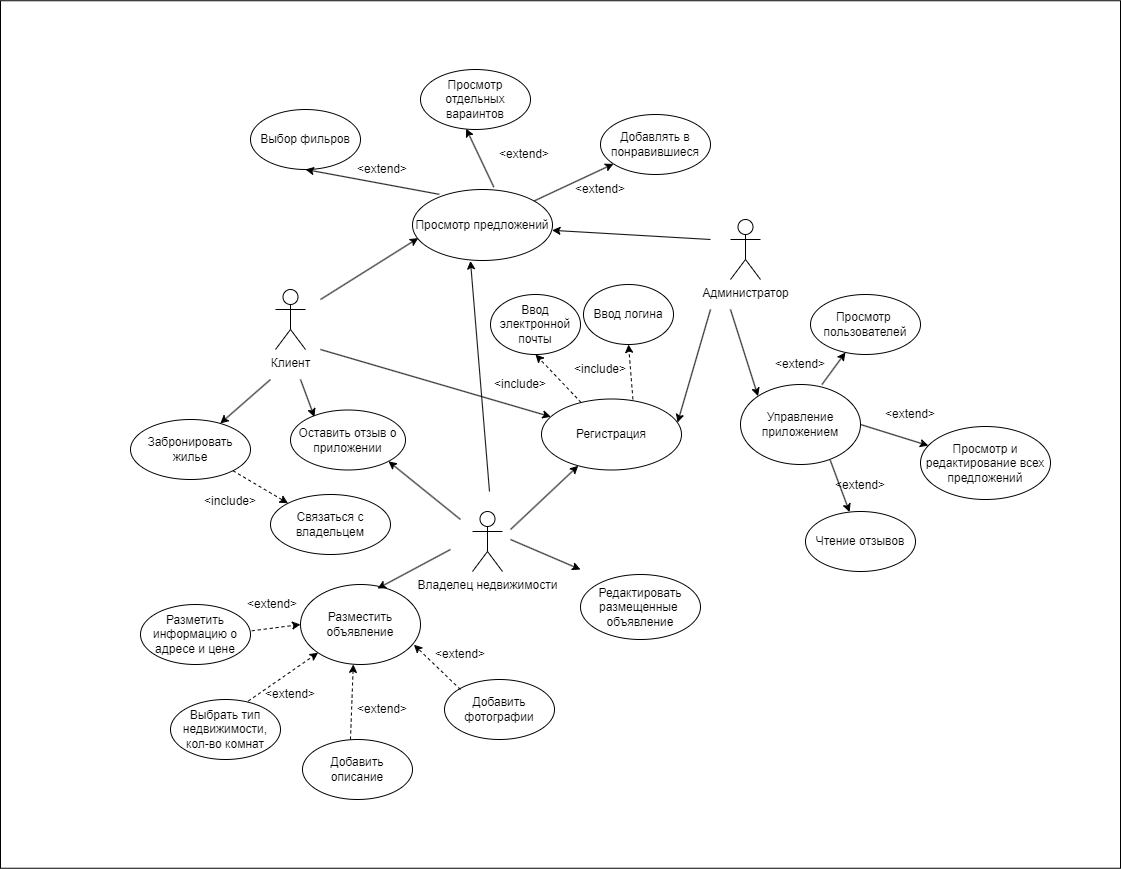

The diagram above was exported from draw.io. Its source (the exported page's mxGraphModel, read from the mxfile embedded in the PNG):
<mxGraphModel dx="2139" dy="1069" grid="1" gridSize="10" guides="1" tooltips="1" connect="1" arrows="1" fold="1" page="1" pageScale="1" pageWidth="1169" pageHeight="1654" math="0" shadow="0">
  <root>
    <mxCell id="0" />
    <mxCell id="1" parent="0" />
    <mxCell id="G-Xcb8-_PhSPAG99c-uL-48" value="" style="rounded=0;whiteSpace=wrap;html=1;" vertex="1" parent="1">
      <mxGeometry x="60" y="861.25" width="1120" height="867.5" as="geometry" />
    </mxCell>
    <mxCell id="AF2qDbJvQdanWRBx26S7-1" value="Клиент" style="shape=umlActor;verticalLabelPosition=bottom;verticalAlign=top;html=1;outlineConnect=0;" parent="1" vertex="1">
      <mxGeometry x="335" y="1150" width="30" height="60" as="geometry" />
    </mxCell>
    <mxCell id="AF2qDbJvQdanWRBx26S7-2" value="Владелец недвижимости" style="shape=umlActor;verticalLabelPosition=bottom;verticalAlign=top;html=1;outlineConnect=0;" parent="1" vertex="1">
      <mxGeometry x="532" y="1372" width="30" height="60" as="geometry" />
    </mxCell>
    <mxCell id="AF2qDbJvQdanWRBx26S7-3" value="Администратор" style="shape=umlActor;verticalLabelPosition=bottom;verticalAlign=top;html=1;outlineConnect=0;" parent="1" vertex="1">
      <mxGeometry x="790" y="1080" width="30" height="60" as="geometry" />
    </mxCell>
    <mxCell id="AF2qDbJvQdanWRBx26S7-6" value="" style="endArrow=classic;html=1;rounded=0;" parent="1" edge="1" target="AF2qDbJvQdanWRBx26S7-7">
      <mxGeometry width="50" height="50" relative="1" as="geometry">
        <mxPoint x="330" y="1240" as="sourcePoint" />
        <mxPoint x="300" y="1270" as="targetPoint" />
      </mxGeometry>
    </mxCell>
    <mxCell id="AF2qDbJvQdanWRBx26S7-7" value="Забронировать жилье" style="ellipse;whiteSpace=wrap;html=1;" parent="1" vertex="1">
      <mxGeometry x="190" y="1280" width="120" height="60" as="geometry" />
    </mxCell>
    <mxCell id="AF2qDbJvQdanWRBx26S7-8" value="Оставить отзыв о приложении" style="ellipse;whiteSpace=wrap;html=1;" parent="1" vertex="1">
      <mxGeometry x="350" y="1270.5" width="115" height="60" as="geometry" />
    </mxCell>
    <mxCell id="AF2qDbJvQdanWRBx26S7-9" value="Разместить объявление" style="ellipse;whiteSpace=wrap;html=1;" parent="1" vertex="1">
      <mxGeometry x="360" y="1445" width="120" height="80" as="geometry" />
    </mxCell>
    <mxCell id="AF2qDbJvQdanWRBx26S7-10" value="Управление приложением" style="ellipse;whiteSpace=wrap;html=1;" parent="1" vertex="1">
      <mxGeometry x="800" y="1245" width="120" height="80" as="geometry" />
    </mxCell>
    <mxCell id="AF2qDbJvQdanWRBx26S7-11" value="Добавить фотографии" style="ellipse;whiteSpace=wrap;html=1;" parent="1" vertex="1">
      <mxGeometry x="504" y="1540" width="110" height="60" as="geometry" />
    </mxCell>
    <mxCell id="AF2qDbJvQdanWRBx26S7-13" value="Редактировать размещенные&amp;nbsp; объявление" style="ellipse;whiteSpace=wrap;html=1;" parent="1" vertex="1">
      <mxGeometry x="640" y="1435" width="120" height="65" as="geometry" />
    </mxCell>
    <mxCell id="AF2qDbJvQdanWRBx26S7-14" value="Просмотр предложений" style="ellipse;whiteSpace=wrap;html=1;" parent="1" vertex="1">
      <mxGeometry x="472" y="1050" width="140" height="71" as="geometry" />
    </mxCell>
    <mxCell id="AF2qDbJvQdanWRBx26S7-15" value="Просмотр&amp;nbsp; пользователей" style="ellipse;whiteSpace=wrap;html=1;" parent="1" vertex="1">
      <mxGeometry x="870" y="1155" width="110" height="60" as="geometry" />
    </mxCell>
    <mxCell id="AF2qDbJvQdanWRBx26S7-17" value="" style="endArrow=classic;html=1;rounded=0;dashed=1;entryX=0;entryY=0;entryDx=0;entryDy=0;exitX=1;exitY=1;exitDx=0;exitDy=0;" parent="1" edge="1" target="G-Xcb8-_PhSPAG99c-uL-10" source="AF2qDbJvQdanWRBx26S7-7">
      <mxGeometry width="50" height="50" relative="1" as="geometry">
        <mxPoint x="250" y="1420" as="sourcePoint" />
        <mxPoint x="240" y="1350" as="targetPoint" />
      </mxGeometry>
    </mxCell>
    <mxCell id="AF2qDbJvQdanWRBx26S7-18" value="&amp;lt;include&amp;gt;" style="text;html=1;strokeColor=none;fillColor=none;align=center;verticalAlign=middle;whiteSpace=wrap;rounded=0;" parent="1" vertex="1">
      <mxGeometry x="550" y="1229.5" width="60" height="30" as="geometry" />
    </mxCell>
    <mxCell id="AF2qDbJvQdanWRBx26S7-24" value="" style="endArrow=classic;html=1;rounded=0;entryX=0.041;entryY=0.685;entryDx=0;entryDy=0;entryPerimeter=0;" parent="1" edge="1" target="AF2qDbJvQdanWRBx26S7-14">
      <mxGeometry width="50" height="50" relative="1" as="geometry">
        <mxPoint x="380" y="1160" as="sourcePoint" />
        <mxPoint x="470" y="1080" as="targetPoint" />
      </mxGeometry>
    </mxCell>
    <mxCell id="AF2qDbJvQdanWRBx26S7-25" value="" style="endArrow=classic;html=1;rounded=0;entryX=0.642;entryY=0.05;entryDx=0;entryDy=0;entryPerimeter=0;" parent="1" edge="1" target="AF2qDbJvQdanWRBx26S7-9">
      <mxGeometry width="50" height="50" relative="1" as="geometry">
        <mxPoint x="510" y="1410" as="sourcePoint" />
        <mxPoint x="431" y="1440" as="targetPoint" />
      </mxGeometry>
    </mxCell>
    <mxCell id="AF2qDbJvQdanWRBx26S7-29" value="" style="endArrow=classic;html=1;rounded=0;dashed=1;entryX=0.945;entryY=0.753;entryDx=0;entryDy=0;entryPerimeter=0;exitX=0.145;exitY=0.167;exitDx=0;exitDy=0;exitPerimeter=0;" parent="1" edge="1" target="AF2qDbJvQdanWRBx26S7-9" source="AF2qDbJvQdanWRBx26S7-11">
      <mxGeometry width="50" height="50" relative="1" as="geometry">
        <mxPoint x="512" y="1540" as="sourcePoint" />
        <mxPoint x="482" y="1510" as="targetPoint" />
      </mxGeometry>
    </mxCell>
    <mxCell id="AF2qDbJvQdanWRBx26S7-32" value="" style="endArrow=classic;html=1;rounded=0;entryX=0;entryY=0;entryDx=0;entryDy=0;" parent="1" edge="1" target="AF2qDbJvQdanWRBx26S7-10">
      <mxGeometry width="50" height="50" relative="1" as="geometry">
        <mxPoint x="790" y="1170" as="sourcePoint" />
        <mxPoint x="805" y="1330" as="targetPoint" />
      </mxGeometry>
    </mxCell>
    <mxCell id="AF2qDbJvQdanWRBx26S7-35" value="&amp;lt;extend&amp;gt;" style="text;html=1;strokeColor=none;fillColor=none;align=center;verticalAlign=middle;whiteSpace=wrap;rounded=0;" parent="1" vertex="1">
      <mxGeometry x="830" y="1210" width="60" height="30" as="geometry" />
    </mxCell>
    <mxCell id="AF2qDbJvQdanWRBx26S7-37" value="" style="endArrow=classic;html=1;rounded=0;exitX=0.679;exitY=0;exitDx=0;exitDy=0;exitPerimeter=0;" parent="1" edge="1" target="AF2qDbJvQdanWRBx26S7-15" source="AF2qDbJvQdanWRBx26S7-10">
      <mxGeometry width="50" height="50" relative="1" as="geometry">
        <mxPoint x="870" y="1310" as="sourcePoint" />
        <mxPoint x="960" y="1250" as="targetPoint" />
      </mxGeometry>
    </mxCell>
    <mxCell id="AF2qDbJvQdanWRBx26S7-42" value="&amp;lt;extend&amp;gt;" style="text;html=1;strokeColor=none;fillColor=none;align=center;verticalAlign=middle;whiteSpace=wrap;rounded=0;" parent="1" vertex="1">
      <mxGeometry x="490" y="1500" width="60" height="30" as="geometry" />
    </mxCell>
    <mxCell id="G-Xcb8-_PhSPAG99c-uL-1" value="Добавить описание" style="ellipse;whiteSpace=wrap;html=1;" vertex="1" parent="1">
      <mxGeometry x="362" y="1600" width="110" height="60" as="geometry" />
    </mxCell>
    <mxCell id="G-Xcb8-_PhSPAG99c-uL-2" value="" style="endArrow=classic;html=1;rounded=0;dashed=1;exitX=0.436;exitY=0;exitDx=0;exitDy=0;exitPerimeter=0;entryX=0.44;entryY=0.999;entryDx=0;entryDy=0;entryPerimeter=0;" edge="1" parent="1" source="G-Xcb8-_PhSPAG99c-uL-1" target="AF2qDbJvQdanWRBx26S7-9">
      <mxGeometry width="50" height="50" relative="1" as="geometry">
        <mxPoint x="370" y="1600" as="sourcePoint" />
        <mxPoint x="410" y="1540" as="targetPoint" />
      </mxGeometry>
    </mxCell>
    <mxCell id="G-Xcb8-_PhSPAG99c-uL-3" value="&amp;lt;extend&amp;gt;" style="text;html=1;strokeColor=none;fillColor=none;align=center;verticalAlign=middle;whiteSpace=wrap;rounded=0;" vertex="1" parent="1">
      <mxGeometry x="412" y="1555" width="60" height="30" as="geometry" />
    </mxCell>
    <mxCell id="G-Xcb8-_PhSPAG99c-uL-4" value="Выбрать тип недвижимости, кол-во комнат" style="ellipse;whiteSpace=wrap;html=1;" vertex="1" parent="1">
      <mxGeometry x="230" y="1560" width="110" height="60" as="geometry" />
    </mxCell>
    <mxCell id="G-Xcb8-_PhSPAG99c-uL-5" value="" style="endArrow=classic;html=1;rounded=0;dashed=1;entryX=0;entryY=1;entryDx=0;entryDy=0;exitX=0.707;exitY=0.026;exitDx=0;exitDy=0;exitPerimeter=0;" edge="1" parent="1" source="G-Xcb8-_PhSPAG99c-uL-4" target="AF2qDbJvQdanWRBx26S7-9">
      <mxGeometry width="50" height="50" relative="1" as="geometry">
        <mxPoint x="312" y="1554.9999999999995" as="sourcePoint" />
        <mxPoint x="342" y="1524.9999999999995" as="targetPoint" />
      </mxGeometry>
    </mxCell>
    <mxCell id="G-Xcb8-_PhSPAG99c-uL-6" value="&amp;lt;extend&amp;gt;" style="text;html=1;strokeColor=none;fillColor=none;align=center;verticalAlign=middle;whiteSpace=wrap;rounded=0;" vertex="1" parent="1">
      <mxGeometry x="320" y="1540" width="60" height="30" as="geometry" />
    </mxCell>
    <mxCell id="G-Xcb8-_PhSPAG99c-uL-7" value="Разметить информацию о адресе и цене" style="ellipse;whiteSpace=wrap;html=1;" vertex="1" parent="1">
      <mxGeometry x="200" y="1465" width="110" height="60" as="geometry" />
    </mxCell>
    <mxCell id="G-Xcb8-_PhSPAG99c-uL-8" value="" style="endArrow=classic;html=1;rounded=0;dashed=1;entryX=0;entryY=0.5;entryDx=0;entryDy=0;exitX=1.012;exitY=0.439;exitDx=0;exitDy=0;exitPerimeter=0;" edge="1" parent="1" source="G-Xcb8-_PhSPAG99c-uL-7" target="AF2qDbJvQdanWRBx26S7-9">
      <mxGeometry width="50" height="50" relative="1" as="geometry">
        <mxPoint x="320" y="1489.9999999999995" as="sourcePoint" />
        <mxPoint x="350" y="1490" as="targetPoint" />
      </mxGeometry>
    </mxCell>
    <mxCell id="G-Xcb8-_PhSPAG99c-uL-9" value="&amp;lt;extend&amp;gt;" style="text;html=1;strokeColor=none;fillColor=none;align=center;verticalAlign=middle;whiteSpace=wrap;rounded=0;" vertex="1" parent="1">
      <mxGeometry x="302" y="1450" width="60" height="30" as="geometry" />
    </mxCell>
    <mxCell id="G-Xcb8-_PhSPAG99c-uL-10" value="Связаться с владельцем" style="ellipse;whiteSpace=wrap;html=1;" vertex="1" parent="1">
      <mxGeometry x="330" y="1355" width="120" height="60" as="geometry" />
    </mxCell>
    <mxCell id="G-Xcb8-_PhSPAG99c-uL-11" value="" style="endArrow=classic;html=1;rounded=0;" edge="1" parent="1">
      <mxGeometry width="50" height="50" relative="1" as="geometry">
        <mxPoint x="570" y="1400" as="sourcePoint" />
        <mxPoint x="640" y="1430" as="targetPoint" />
      </mxGeometry>
    </mxCell>
    <mxCell id="G-Xcb8-_PhSPAG99c-uL-12" value="" style="endArrow=classic;html=1;rounded=0;entryX=0.414;entryY=1.006;entryDx=0;entryDy=0;entryPerimeter=0;" edge="1" parent="1" target="AF2qDbJvQdanWRBx26S7-14">
      <mxGeometry width="50" height="50" relative="1" as="geometry">
        <mxPoint x="549" y="1352" as="sourcePoint" />
        <mxPoint x="530" y="1130" as="targetPoint" />
      </mxGeometry>
    </mxCell>
    <mxCell id="G-Xcb8-_PhSPAG99c-uL-14" value="" style="endArrow=classic;html=1;rounded=0;entryX=0.997;entryY=0.575;entryDx=0;entryDy=0;entryPerimeter=0;" edge="1" parent="1" target="AF2qDbJvQdanWRBx26S7-14">
      <mxGeometry width="50" height="50" relative="1" as="geometry">
        <mxPoint x="770" y="1100" as="sourcePoint" />
        <mxPoint x="630" y="1080" as="targetPoint" />
      </mxGeometry>
    </mxCell>
    <mxCell id="G-Xcb8-_PhSPAG99c-uL-15" value="" style="endArrow=classic;html=1;rounded=0;entryX=0.208;entryY=0.116;entryDx=0;entryDy=0;entryPerimeter=0;" edge="1" parent="1" target="AF2qDbJvQdanWRBx26S7-8">
      <mxGeometry width="50" height="50" relative="1" as="geometry">
        <mxPoint x="360" y="1240" as="sourcePoint" />
        <mxPoint x="275" y="1234" as="targetPoint" />
      </mxGeometry>
    </mxCell>
    <mxCell id="G-Xcb8-_PhSPAG99c-uL-16" value="Просмотр отдельных вараинтов" style="ellipse;whiteSpace=wrap;html=1;" vertex="1" parent="1">
      <mxGeometry x="480" y="930" width="110" height="60" as="geometry" />
    </mxCell>
    <mxCell id="G-Xcb8-_PhSPAG99c-uL-17" value="&amp;lt;extend&amp;gt;" style="text;html=1;strokeColor=none;fillColor=none;align=center;verticalAlign=middle;whiteSpace=wrap;rounded=0;" vertex="1" parent="1">
      <mxGeometry x="554" y="1000" width="60" height="30" as="geometry" />
    </mxCell>
    <mxCell id="G-Xcb8-_PhSPAG99c-uL-19" value="Добавлять в понравившиеся" style="ellipse;whiteSpace=wrap;html=1;" vertex="1" parent="1">
      <mxGeometry x="660" y="975" width="110" height="60" as="geometry" />
    </mxCell>
    <mxCell id="G-Xcb8-_PhSPAG99c-uL-20" value="&amp;lt;extend&amp;gt;" style="text;html=1;strokeColor=none;fillColor=none;align=center;verticalAlign=middle;whiteSpace=wrap;rounded=0;" vertex="1" parent="1">
      <mxGeometry x="630" y="1035" width="60" height="30" as="geometry" />
    </mxCell>
    <mxCell id="G-Xcb8-_PhSPAG99c-uL-21" value="" style="endArrow=classic;html=1;rounded=0;" edge="1" parent="1" target="G-Xcb8-_PhSPAG99c-uL-19" source="AF2qDbJvQdanWRBx26S7-14">
      <mxGeometry width="50" height="50" relative="1" as="geometry">
        <mxPoint x="620" y="1045" as="sourcePoint" />
        <mxPoint x="760" y="1007.5" as="targetPoint" />
      </mxGeometry>
    </mxCell>
    <mxCell id="G-Xcb8-_PhSPAG99c-uL-22" value="Просмотр и редактирование всех предложений" style="ellipse;whiteSpace=wrap;html=1;" vertex="1" parent="1">
      <mxGeometry x="980" y="1287" width="130" height="73" as="geometry" />
    </mxCell>
    <mxCell id="G-Xcb8-_PhSPAG99c-uL-23" value="&amp;lt;extend&amp;gt;" style="text;html=1;strokeColor=none;fillColor=none;align=center;verticalAlign=middle;whiteSpace=wrap;rounded=0;" vertex="1" parent="1">
      <mxGeometry x="940" y="1259.5" width="60" height="30" as="geometry" />
    </mxCell>
    <mxCell id="G-Xcb8-_PhSPAG99c-uL-24" value="" style="endArrow=classic;html=1;rounded=0;exitX=1;exitY=0.5;exitDx=0;exitDy=0;" edge="1" parent="1" target="G-Xcb8-_PhSPAG99c-uL-22" source="AF2qDbJvQdanWRBx26S7-10">
      <mxGeometry width="50" height="50" relative="1" as="geometry">
        <mxPoint x="910" y="1360" as="sourcePoint" />
        <mxPoint x="1060" y="1347" as="targetPoint" />
      </mxGeometry>
    </mxCell>
    <mxCell id="G-Xcb8-_PhSPAG99c-uL-25" value="Чтение отзывов" style="ellipse;whiteSpace=wrap;html=1;" vertex="1" parent="1">
      <mxGeometry x="865" y="1372" width="110" height="60" as="geometry" />
    </mxCell>
    <mxCell id="G-Xcb8-_PhSPAG99c-uL-26" value="&amp;lt;extend&amp;gt;" style="text;html=1;strokeColor=none;fillColor=none;align=center;verticalAlign=middle;whiteSpace=wrap;rounded=0;" vertex="1" parent="1">
      <mxGeometry x="890" y="1330.5" width="60" height="30" as="geometry" />
    </mxCell>
    <mxCell id="G-Xcb8-_PhSPAG99c-uL-27" value="" style="endArrow=classic;html=1;rounded=0;exitX=0.748;exitY=0.947;exitDx=0;exitDy=0;exitPerimeter=0;" edge="1" parent="1" target="G-Xcb8-_PhSPAG99c-uL-25" source="AF2qDbJvQdanWRBx26S7-10">
      <mxGeometry width="50" height="50" relative="1" as="geometry">
        <mxPoint x="880" y="1590" as="sourcePoint" />
        <mxPoint x="970" y="1530" as="targetPoint" />
      </mxGeometry>
    </mxCell>
    <mxCell id="G-Xcb8-_PhSPAG99c-uL-28" value="" style="endArrow=classic;html=1;rounded=0;exitX=0.581;exitY=-0.033;exitDx=0;exitDy=0;exitPerimeter=0;entryX=0.415;entryY=0.986;entryDx=0;entryDy=0;entryPerimeter=0;" edge="1" parent="1" source="AF2qDbJvQdanWRBx26S7-14" target="G-Xcb8-_PhSPAG99c-uL-16">
      <mxGeometry width="50" height="50" relative="1" as="geometry">
        <mxPoint x="504" y="1007.5" as="sourcePoint" />
        <mxPoint x="582" y="961.5" as="targetPoint" />
      </mxGeometry>
    </mxCell>
    <mxCell id="G-Xcb8-_PhSPAG99c-uL-29" value="Выбор фильров" style="ellipse;whiteSpace=wrap;html=1;" vertex="1" parent="1">
      <mxGeometry x="310" y="970" width="110" height="60" as="geometry" />
    </mxCell>
    <mxCell id="G-Xcb8-_PhSPAG99c-uL-30" value="&amp;lt;extend&amp;gt;" style="text;html=1;strokeColor=none;fillColor=none;align=center;verticalAlign=middle;whiteSpace=wrap;rounded=0;" vertex="1" parent="1">
      <mxGeometry x="412" y="1015" width="60" height="30" as="geometry" />
    </mxCell>
    <mxCell id="G-Xcb8-_PhSPAG99c-uL-31" value="" style="endArrow=classic;html=1;rounded=0;exitX=0.191;exitY=0.068;exitDx=0;exitDy=0;exitPerimeter=0;entryX=0.5;entryY=1;entryDx=0;entryDy=0;" edge="1" parent="1" source="AF2qDbJvQdanWRBx26S7-14" target="G-Xcb8-_PhSPAG99c-uL-29">
      <mxGeometry width="50" height="50" relative="1" as="geometry">
        <mxPoint x="516.02" y="1044.933" as="sourcePoint" />
        <mxPoint x="439" y="971.5699999999999" as="targetPoint" />
      </mxGeometry>
    </mxCell>
    <mxCell id="G-Xcb8-_PhSPAG99c-uL-32" value="Регистрация" style="ellipse;whiteSpace=wrap;html=1;" vertex="1" parent="1">
      <mxGeometry x="601" y="1259.5" width="140" height="71" as="geometry" />
    </mxCell>
    <mxCell id="G-Xcb8-_PhSPAG99c-uL-33" value="Ввод электронной почты" style="ellipse;whiteSpace=wrap;html=1;" vertex="1" parent="1">
      <mxGeometry x="550" y="1155" width="90" height="60" as="geometry" />
    </mxCell>
    <mxCell id="G-Xcb8-_PhSPAG99c-uL-34" value="Ввод логина" style="ellipse;whiteSpace=wrap;html=1;" vertex="1" parent="1">
      <mxGeometry x="643" y="1145" width="90" height="60" as="geometry" />
    </mxCell>
    <mxCell id="G-Xcb8-_PhSPAG99c-uL-35" value="" style="endArrow=classic;html=1;rounded=0;dashed=1;entryX=0.5;entryY=1;entryDx=0;entryDy=0;" edge="1" parent="1" source="G-Xcb8-_PhSPAG99c-uL-32" target="G-Xcb8-_PhSPAG99c-uL-33">
      <mxGeometry width="50" height="50" relative="1" as="geometry">
        <mxPoint x="490" y="1220" as="sourcePoint" />
        <mxPoint x="546" y="1225" as="targetPoint" />
      </mxGeometry>
    </mxCell>
    <mxCell id="G-Xcb8-_PhSPAG99c-uL-36" value="" style="endArrow=classic;html=1;rounded=0;dashed=1;entryX=0.5;entryY=1;entryDx=0;entryDy=0;exitX=0.653;exitY=0.004;exitDx=0;exitDy=0;exitPerimeter=0;" edge="1" parent="1" source="G-Xcb8-_PhSPAG99c-uL-32" target="G-Xcb8-_PhSPAG99c-uL-34">
      <mxGeometry width="50" height="50" relative="1" as="geometry">
        <mxPoint x="582.1399999999999" y="1234.9950000000001" as="sourcePoint" />
        <mxPoint x="606.5" y="1197.8" as="targetPoint" />
      </mxGeometry>
    </mxCell>
    <mxCell id="G-Xcb8-_PhSPAG99c-uL-37" value="&amp;lt;include&amp;gt;" style="text;html=1;strokeColor=none;fillColor=none;align=center;verticalAlign=middle;whiteSpace=wrap;rounded=0;" vertex="1" parent="1">
      <mxGeometry x="630" y="1215" width="60" height="30" as="geometry" />
    </mxCell>
    <mxCell id="G-Xcb8-_PhSPAG99c-uL-38" value="" style="endArrow=classic;html=1;rounded=0;" edge="1" parent="1" target="G-Xcb8-_PhSPAG99c-uL-32">
      <mxGeometry width="50" height="50" relative="1" as="geometry">
        <mxPoint x="380" y="1210" as="sourcePoint" />
        <mxPoint x="320" y="1210" as="targetPoint" />
      </mxGeometry>
    </mxCell>
    <mxCell id="G-Xcb8-_PhSPAG99c-uL-39" value="" style="endArrow=classic;html=1;rounded=0;entryX=0.972;entryY=0.331;entryDx=0;entryDy=0;entryPerimeter=0;" edge="1" parent="1" target="G-Xcb8-_PhSPAG99c-uL-32">
      <mxGeometry width="50" height="50" relative="1" as="geometry">
        <mxPoint x="770" y="1170" as="sourcePoint" />
        <mxPoint x="815" y="1340" as="targetPoint" />
      </mxGeometry>
    </mxCell>
    <mxCell id="G-Xcb8-_PhSPAG99c-uL-40" value="" style="endArrow=classic;html=1;rounded=0;" edge="1" parent="1" target="G-Xcb8-_PhSPAG99c-uL-32">
      <mxGeometry width="50" height="50" relative="1" as="geometry">
        <mxPoint x="570" y="1390" as="sourcePoint" />
        <mxPoint x="650" y="1440" as="targetPoint" />
      </mxGeometry>
    </mxCell>
    <mxCell id="G-Xcb8-_PhSPAG99c-uL-41" value="&amp;lt;include&amp;gt;" style="text;html=1;strokeColor=none;fillColor=none;align=center;verticalAlign=middle;whiteSpace=wrap;rounded=0;" vertex="1" parent="1">
      <mxGeometry x="260" y="1347" width="60" height="30" as="geometry" />
    </mxCell>
    <mxCell id="G-Xcb8-_PhSPAG99c-uL-45" value="" style="endArrow=classic;html=1;rounded=0;entryX=1;entryY=1;entryDx=0;entryDy=0;" edge="1" parent="1" target="AF2qDbJvQdanWRBx26S7-8">
      <mxGeometry width="50" height="50" relative="1" as="geometry">
        <mxPoint x="520" y="1380" as="sourcePoint" />
        <mxPoint x="465" y="1325" as="targetPoint" />
      </mxGeometry>
    </mxCell>
  </root>
</mxGraphModel>